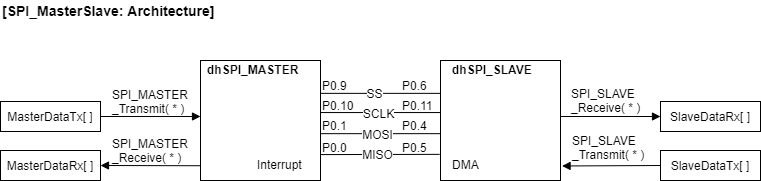

The diagram above was exported from draw.io. Its source (the exported page's mxGraphModel, read from the mxfile embedded in the PNG):
<mxGraphModel dx="926" dy="632" grid="1" gridSize="10" guides="1" tooltips="1" connect="1" arrows="1" fold="1" page="1" pageScale="1" pageWidth="827" pageHeight="1169" background="#ffffff" math="0" shadow="0">
  <root>
    <mxCell id="0" />
    <mxCell id="1" parent="0" />
    <mxCell id="77ba3788fcdbf0cc-1" value="" style="rounded=0;whiteSpace=wrap;html=1;shadow=0;glass=0;comic=0;strokeColor=#000000;strokeWidth=1;fillColor=none;fontFamily=Helvetica;fontSize=12;fontColor=#FF0000;align=center;" parent="1" vertex="1">
      <mxGeometry x="240" y="80" width="120" height="120" as="geometry" />
    </mxCell>
    <mxCell id="77ba3788fcdbf0cc-2" value="" style="rounded=0;whiteSpace=wrap;html=1;shadow=0;glass=0;comic=0;strokeColor=#000000;strokeWidth=1;fillColor=none;fontFamily=Helvetica;fontSize=12;fontColor=#FF0000;align=center;" parent="1" vertex="1">
      <mxGeometry x="480" y="80" width="120" height="120" as="geometry" />
    </mxCell>
    <mxCell id="77ba3788fcdbf0cc-3" value="" style="endArrow=none;html=1;strokeColor=#000000;strokeWidth=1;fontFamily=Helvetica;fontSize=12;fontColor=#FF0000;entryX=0;entryY=0.5;exitX=1;exitY=0.5;" parent="1" edge="1">
      <mxGeometry width="50" height="50" relative="1" as="geometry">
        <mxPoint x="360" y="132.04651162790697" as="sourcePoint" />
        <mxPoint x="480" y="132.04651162790697" as="targetPoint" />
      </mxGeometry>
    </mxCell>
    <mxCell id="77ba3788fcdbf0cc-9" value="SCLK" style="text;html=1;resizable=0;points=[];align=center;verticalAlign=middle;labelBackgroundColor=#ffffff;fontSize=12;fontFamily=Helvetica;fontColor=#000000;" parent="77ba3788fcdbf0cc-3" vertex="1" connectable="0">
      <mxGeometry x="-0.0566" relative="1" as="geometry">
        <mxPoint as="offset" />
      </mxGeometry>
    </mxCell>
    <mxCell id="77ba3788fcdbf0cc-4" value="" style="endArrow=none;html=1;strokeColor=#000000;strokeWidth=1;fontFamily=Helvetica;fontSize=12;fontColor=#FF0000;entryX=-0.001;entryY=0.383;exitX=0.999;exitY=0.383;exitPerimeter=0;entryPerimeter=0;" parent="1" edge="1">
      <mxGeometry width="50" height="50" relative="1" as="geometry">
        <mxPoint x="359.76744186046517" y="112.8604651162791" as="sourcePoint" />
        <mxPoint x="479.76744186046517" y="112.8604651162791" as="targetPoint" />
      </mxGeometry>
    </mxCell>
    <mxCell id="77ba3788fcdbf0cc-8" value="SS" style="text;html=1;resizable=0;points=[];align=center;verticalAlign=middle;labelBackgroundColor=#ffffff;fontSize=12;fontFamily=Helvetica;fontColor=#000000;" parent="77ba3788fcdbf0cc-4" vertex="1" connectable="0">
      <mxGeometry x="-0.0992" relative="1" as="geometry">
        <mxPoint as="offset" />
      </mxGeometry>
    </mxCell>
    <mxCell id="77ba3788fcdbf0cc-6" value="" style="endArrow=none;html=1;strokeColor=#000000;strokeWidth=1;fontFamily=Helvetica;fontSize=12;fontColor=#FF0000;entryX=0;entryY=0.75;exitX=1;exitY=0.75;" parent="1" edge="1">
      <mxGeometry width="50" height="50" relative="1" as="geometry">
        <mxPoint x="360" y="153.16279353651888" as="sourcePoint" />
        <mxPoint x="480" y="153.16279353651888" as="targetPoint" />
      </mxGeometry>
    </mxCell>
    <mxCell id="77ba3788fcdbf0cc-11" value="MOSI" style="text;html=1;resizable=0;points=[];align=center;verticalAlign=middle;labelBackgroundColor=#ffffff;fontSize=12;fontFamily=Helvetica;fontColor=#000000;" parent="77ba3788fcdbf0cc-6" vertex="1" connectable="0">
      <mxGeometry x="-0.0721" relative="1" as="geometry">
        <mxPoint as="offset" />
      </mxGeometry>
    </mxCell>
    <mxCell id="77ba3788fcdbf0cc-7" value="" style="endArrow=none;html=1;strokeColor=#000000;strokeWidth=1;fontFamily=Helvetica;fontSize=12;fontColor=#FF0000;exitX=1.001;exitY=0.635;exitPerimeter=0;entryX=-0.008;entryY=0.633;entryPerimeter=0;" parent="1" edge="1">
      <mxGeometry width="50" height="50" relative="1" as="geometry">
        <mxPoint x="360.23255813953494" y="174.093023255814" as="sourcePoint" />
        <mxPoint x="479.06976744186045" y="173.8604651162791" as="targetPoint" />
      </mxGeometry>
    </mxCell>
    <mxCell id="77ba3788fcdbf0cc-10" value="MISO" style="text;html=1;resizable=0;points=[];align=center;verticalAlign=middle;labelBackgroundColor=#ffffff;fontSize=12;fontFamily=Helvetica;fontColor=#000000;" parent="77ba3788fcdbf0cc-7" vertex="1" connectable="0">
      <mxGeometry x="-0.0552" relative="1" as="geometry">
        <mxPoint as="offset" />
      </mxGeometry>
    </mxCell>
    <mxCell id="77ba3788fcdbf0cc-12" value="P0.9" style="text;html=1;resizable=0;points=[];autosize=1;align=left;verticalAlign=top;spacingTop=-4;fontSize=12;fontFamily=Helvetica;fontColor=#000000;" parent="1" vertex="1">
      <mxGeometry x="360" y="96" width="40" height="20" as="geometry" />
    </mxCell>
    <mxCell id="77ba3788fcdbf0cc-13" value="P0.10" style="text;html=1;resizable=0;points=[];autosize=1;align=left;verticalAlign=top;spacingTop=-4;fontSize=12;fontFamily=Helvetica;fontColor=#000000;" parent="1" vertex="1">
      <mxGeometry x="360" y="116" width="50" height="20" as="geometry" />
    </mxCell>
    <mxCell id="77ba3788fcdbf0cc-14" value="P0.0" style="text;html=1;resizable=0;points=[];autosize=1;align=left;verticalAlign=top;spacingTop=-4;fontSize=12;fontFamily=Helvetica;fontColor=#000000;" parent="1" vertex="1">
      <mxGeometry x="360" y="158" width="40" height="20" as="geometry" />
    </mxCell>
    <mxCell id="77ba3788fcdbf0cc-15" value="P0.1" style="text;html=1;resizable=0;points=[];autosize=1;align=left;verticalAlign=top;spacingTop=-4;fontSize=12;fontFamily=Helvetica;fontColor=#000000;" parent="1" vertex="1">
      <mxGeometry x="360" y="136.1162819086119" width="40" height="20" as="geometry" />
    </mxCell>
    <mxCell id="77ba3788fcdbf0cc-18" value="P0.6" style="text;html=1;resizable=0;points=[];autosize=1;align=left;verticalAlign=top;spacingTop=-4;fontSize=12;fontFamily=Helvetica;fontColor=#000000;" parent="1" vertex="1">
      <mxGeometry x="440" y="96" width="40" height="20" as="geometry" />
    </mxCell>
    <mxCell id="77ba3788fcdbf0cc-19" value="P0.11" style="text;html=1;resizable=0;points=[];autosize=1;align=left;verticalAlign=top;spacingTop=-4;fontSize=12;fontFamily=Helvetica;fontColor=#000000;" parent="1" vertex="1">
      <mxGeometry x="440" y="116" width="50" height="20" as="geometry" />
    </mxCell>
    <mxCell id="77ba3788fcdbf0cc-20" value="P0.5" style="text;html=1;resizable=0;points=[];autosize=1;align=left;verticalAlign=top;spacingTop=-4;fontSize=12;fontFamily=Helvetica;fontColor=#000000;" parent="1" vertex="1">
      <mxGeometry x="440" y="158" width="40" height="20" as="geometry" />
    </mxCell>
    <mxCell id="77ba3788fcdbf0cc-21" value="P0.4" style="text;html=1;resizable=0;points=[];autosize=1;align=left;verticalAlign=top;spacingTop=-4;fontSize=12;fontFamily=Helvetica;fontColor=#000000;" parent="1" vertex="1">
      <mxGeometry x="440" y="136.1162819086119" width="40" height="20" as="geometry" />
    </mxCell>
    <mxCell id="77ba3788fcdbf0cc-22" value="dhSPI_MASTER" style="text;html=1;resizable=0;points=[];autosize=1;align=left;verticalAlign=top;spacingTop=-4;fontSize=12;fontFamily=Helvetica;fontColor=#000000;fontStyle=1" parent="1" vertex="1">
      <mxGeometry x="245" y="80" width="110" height="20" as="geometry" />
    </mxCell>
    <mxCell id="77ba3788fcdbf0cc-23" value="dhSPI_SLAVE" style="text;html=1;resizable=0;points=[];autosize=1;align=left;verticalAlign=top;spacingTop=-4;fontSize=12;fontFamily=Helvetica;fontColor=#000000;fontStyle=1" parent="1" vertex="1">
      <mxGeometry x="490" y="80" width="90" height="20" as="geometry" />
    </mxCell>
    <mxCell id="77ba3788fcdbf0cc-28" style="edgeStyle=none;rounded=0;html=1;exitX=1;exitY=0.5;endArrow=block;endFill=1;jettySize=auto;orthogonalLoop=1;strokeColor=#000000;strokeWidth=1;fontFamily=Helvetica;fontSize=12;fontColor=#000000;" parent="1" source="77ba3788fcdbf0cc-24" edge="1">
      <mxGeometry relative="1" as="geometry">
        <mxPoint x="240" y="136" as="targetPoint" />
      </mxGeometry>
    </mxCell>
    <mxCell id="77ba3788fcdbf0cc-24" value="MasterDataTx[ ]" style="rounded=0;whiteSpace=wrap;html=1;shadow=0;glass=0;comic=0;strokeColor=#000000;strokeWidth=1;fillColor=none;fontFamily=Helvetica;fontSize=12;fontColor=#000000;align=center;" parent="1" vertex="1">
      <mxGeometry x="40" y="121" width="100" height="30" as="geometry" />
    </mxCell>
    <mxCell id="77ba3788fcdbf0cc-25" value="MasterDataRx[ ]" style="rounded=0;whiteSpace=wrap;html=1;shadow=0;glass=0;comic=0;strokeColor=#000000;strokeWidth=1;fillColor=none;fontFamily=Helvetica;fontSize=12;fontColor=#000000;align=center;" parent="1" vertex="1">
      <mxGeometry x="40" y="170" width="100" height="30" as="geometry" />
    </mxCell>
    <mxCell id="77ba3788fcdbf0cc-26" value="SlaveDataTx[ ]" style="rounded=0;whiteSpace=wrap;html=1;shadow=0;glass=0;comic=0;strokeColor=#000000;strokeWidth=1;fillColor=none;fontFamily=Helvetica;fontSize=12;fontColor=#000000;align=center;" parent="1" vertex="1">
      <mxGeometry x="700" y="170" width="100" height="30" as="geometry" />
    </mxCell>
    <mxCell id="77ba3788fcdbf0cc-27" value="SlaveDataRx[ ]" style="rounded=0;whiteSpace=wrap;html=1;shadow=0;glass=0;comic=0;strokeColor=#000000;strokeWidth=1;fillColor=none;fontFamily=Helvetica;fontSize=12;fontColor=#000000;align=center;" parent="1" vertex="1">
      <mxGeometry x="700" y="121" width="100" height="30" as="geometry" />
    </mxCell>
    <mxCell id="77ba3788fcdbf0cc-29" style="edgeStyle=none;rounded=0;html=1;entryX=0;entryY=0.5;endArrow=block;endFill=1;jettySize=auto;orthogonalLoop=1;strokeColor=#000000;strokeWidth=1;fontFamily=Helvetica;fontSize=12;fontColor=#000000;" parent="1" target="77ba3788fcdbf0cc-27" edge="1">
      <mxGeometry relative="1" as="geometry">
        <mxPoint x="600" y="136" as="sourcePoint" />
        <mxPoint x="269.72413793103453" y="146.24137931034488" as="targetPoint" />
      </mxGeometry>
    </mxCell>
    <mxCell id="77ba3788fcdbf0cc-30" style="edgeStyle=none;rounded=0;html=1;entryX=1;entryY=0.5;endArrow=block;endFill=1;jettySize=auto;orthogonalLoop=1;strokeColor=#000000;strokeWidth=1;fontFamily=Helvetica;fontSize=12;fontColor=#000000;exitX=0;exitY=0.877;exitPerimeter=0;" parent="1" source="77ba3788fcdbf0cc-1" target="77ba3788fcdbf0cc-25" edge="1">
      <mxGeometry relative="1" as="geometry">
        <mxPoint x="230" y="185" as="sourcePoint" />
        <mxPoint x="279.72413793103453" y="156.24137931034488" as="targetPoint" />
      </mxGeometry>
    </mxCell>
    <mxCell id="77ba3788fcdbf0cc-31" style="edgeStyle=none;rounded=0;html=1;exitX=0;exitY=0.5;entryX=1.013;entryY=0.879;entryPerimeter=0;endArrow=block;endFill=1;jettySize=auto;orthogonalLoop=1;strokeColor=#000000;strokeWidth=1;fontFamily=Helvetica;fontSize=12;fontColor=#000000;" parent="1" source="77ba3788fcdbf0cc-26" target="77ba3788fcdbf0cc-2" edge="1">
      <mxGeometry relative="1" as="geometry">
        <mxPoint x="209.72413793103453" y="166.24137931034488" as="sourcePoint" />
        <mxPoint x="289.72413793103453" y="166.24137931034488" as="targetPoint" />
      </mxGeometry>
    </mxCell>
    <mxCell id="77ba3788fcdbf0cc-32" value="DMA" style="text;html=1;resizable=0;points=[];autosize=1;align=left;verticalAlign=top;spacingTop=-4;fontSize=12;fontFamily=Helvetica;fontColor=#000000;fontStyle=0" parent="1" vertex="1">
      <mxGeometry x="490" y="175" width="40" height="20" as="geometry" />
    </mxCell>
    <mxCell id="77ba3788fcdbf0cc-33" value="Interrupt" style="text;html=1;resizable=0;points=[];autosize=1;align=left;verticalAlign=top;spacingTop=-4;fontSize=12;fontFamily=Helvetica;fontColor=#000000;fontStyle=0" parent="1" vertex="1">
      <mxGeometry x="295" y="175" width="60" height="20" as="geometry" />
    </mxCell>
    <mxCell id="77ba3788fcdbf0cc-34" value="SPI_SLAVE&lt;div&gt;_Receive( * )&lt;/div&gt;" style="text;html=1;resizable=0;points=[];autosize=1;align=left;verticalAlign=top;spacingTop=-4;fontSize=12;fontFamily=Helvetica;fontColor=#000000;" parent="1" vertex="1">
      <mxGeometry x="609" y="104" width="90" height="30" as="geometry" />
    </mxCell>
    <mxCell id="77ba3788fcdbf0cc-35" value="SPI_MASTER&lt;div&gt;_Receive( * )&lt;/div&gt;" style="text;html=1;resizable=0;points=[];autosize=1;align=left;verticalAlign=top;spacingTop=-4;fontSize=12;fontFamily=Helvetica;fontColor=#000000;" parent="1" vertex="1">
      <mxGeometry x="150" y="154" width="90" height="30" as="geometry" />
    </mxCell>
    <mxCell id="77ba3788fcdbf0cc-36" value="SPI_MASTER&lt;div&gt;_Transmit( * )&lt;/div&gt;" style="text;html=1;resizable=0;points=[];autosize=1;align=left;verticalAlign=top;spacingTop=-4;fontSize=12;fontFamily=Helvetica;fontColor=#000000;" parent="1" vertex="1">
      <mxGeometry x="150" y="105" width="90" height="30" as="geometry" />
    </mxCell>
    <mxCell id="77ba3788fcdbf0cc-37" value="SPI_SLAVE&lt;div&gt;_Transmit( * )&lt;/div&gt;" style="text;html=1;resizable=0;points=[];autosize=1;align=left;verticalAlign=top;spacingTop=-4;fontSize=12;fontFamily=Helvetica;fontColor=#000000;" parent="1" vertex="1">
      <mxGeometry x="610" y="151" width="90" height="30" as="geometry" />
    </mxCell>
    <mxCell id="77ba3788fcdbf0cc-5" value="[SPI_MasterSlave: Architecture]" style="text;html=1;resizable=0;points=[];autosize=1;align=left;verticalAlign=top;spacingTop=-4;fontSize=14;fontFamily=Helvetica;fontColor=#000000;fontStyle=1" parent="1" vertex="1">
      <mxGeometry x="40" y="20" width="210" height="20" as="geometry" />
    </mxCell>
  </root>
</mxGraphModel>